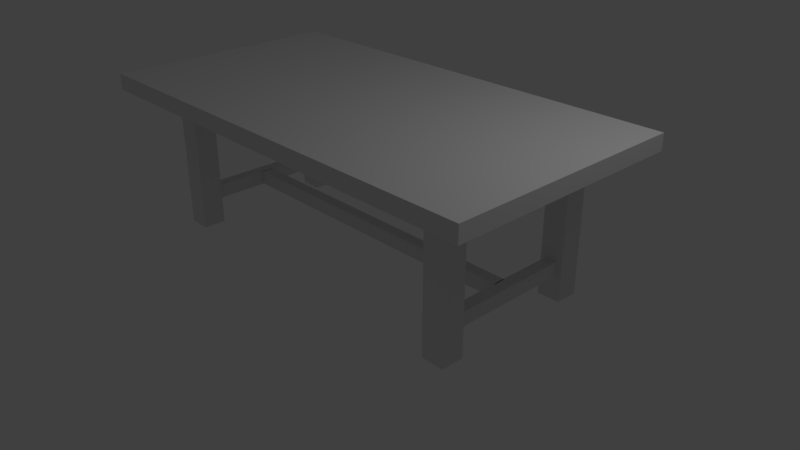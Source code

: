 # Source: Wooden_Table.blend  (saved by Blender 2.78.0; exported with 4.5.12 LTS)
import bpy
from mathutils import Matrix  # noqa: F401  (used for matrix-valued properties, if any)

bpy.ops.wm.read_factory_settings(use_empty=True)
scene = bpy.context.scene
scene.name = 'Scene'

# ---- collections
col_collection_1 = bpy.data.collections.new('Collection 1'); scene.collection.children.link(col_collection_1)

# ---- materials (node trees are filled in below, after node groups)
mat_material = bpy.data.materials.new('Material')
mat_material.alpha_threshold = 0.0
mat_material.use_transparent_shadow = False
mat_material.roughness = 0.5
mat_material.line_color = (0.0, 0.0, 0.0, 1.0)

# ---- material node trees

# ---- world
world_world = bpy.data.worlds.new('World'); scene.world = world_world
world_world.color = (0.05088, 0.05088, 0.05088)
world_world.use_sun_shadow = False
world_world.sun_shadow_jitter_overblur = 0.0
world_world.cycles.sampling_method = 'MANUAL'

# ---- cameras
cam_camera = bpy.data.cameras.new('Camera')
cam_camera.clip_end = 100.0
cam_camera.lens = 35.0
cam_camera.sensor_width = 32.0
cam_camera.sensor_height = 18.0
cam_camera.ortho_scale = 7.314
cam_camera.dof.focus_distance = 0.0
cam_camera.dof.aperture_fstop = 128.0

# ---- lights
light_lamp = bpy.data.lights.new('Lamp', 'POINT')
light_lamp.transmission_factor = 0.0
light_lamp.cutoff_distance = 30.0
light_lamp.energy = 100.0
light_lamp.shadow_buffer_clip_start = 1.001
light_lamp.shadow_soft_size = 0.1
light_lamp.shadow_maximum_resolution = 0.006
light_lamp.use_absolute_resolution = True

# ---- meshes
me_cube = bpy.data.meshes.new('Cube')
me_cube.from_pydata([(0.0, -0.5506, -0.9904), (0.0, -1.0, -1.0), (-1.0, -1.0, -1.0), (0.0, -0.5506, -2.73), (0.0, -0.6506, -0.9904), (0.0, -1.0, 1.0), (-1.0, -1.0, 1.0), (0.0, -0.6506, -2.73), (-0.7014, -0.5506, -0.9904), (0.0, 0.0, -1.0), (0.0, -0.2, -1.0), (0.0, -0.6, -1.0), (-1.0, -0.6, -1.0), (-1.0, -0.2, -1.0), (-1.0, 0.0, -1.0), (-0.7014, -0.5506, -2.73), (-0.7014, -0.6506, -0.9904), (0.0, 0.0, 1.0), (0.0, -0.2, 1.0), (0.0, -0.6, 1.0), (-1.0, -0.6, 1.0), (-1.0, -0.2, 1.0), (-1.0, 0.0, 1.0), (-0.7014, -0.6506, -2.73), (-0.7991, -0.6978, -18.3), (-0.7991, -0.6978, -1.003), (-0.7991, -0.5103, -18.3), (-0.7991, -0.5103, -1.003), (-0.6991, -0.6978, -18.3), (-0.6991, -0.6978, -1.003), (-0.6991, -0.5103, -18.3), (-0.6991, -0.5103, -1.003), (-0.7744, 0.0, -0.9925), (-0.7744, 0.0, -2.732), (-0.7211, 0.0, -0.9925), (-0.7211, 0.0, -2.732), (-0.7744, -0.5163, -0.9925), (-0.7744, -0.5163, -2.732), (-0.7211, -0.5163, -0.9925), (-0.7211, -0.5163, -2.732), (-0.7744, 0.0, -13.56), (-0.7744, 0.0, -15.3), (-0.7211, 0.0, -13.56), (-0.7211, 0.0, -15.3), (-0.7744, -0.5163, -13.56), (-0.7744, -0.5163, -15.3), (-0.7211, -0.5163, -13.56), (-0.7211, -0.5163, -15.3), (-0.7247, -0.04881, -13.56), (-0.7247, -0.04881, -15.3), (-0.7247, 0.0, -13.56), (-0.7247, 0.0, -15.3), (0.0, -0.04881, -13.56), (0.0, -0.04881, -15.3), (0.0, 0.0, -13.56), (0.0, 0.0, -15.3)], [], [(11, 1, 2, 12), (19, 20, 6, 5), (11, 19, 5, 1), (1, 5, 6, 2), (0, 8, 16, 4), (2, 6, 20, 12), (12, 20, 21, 13), (13, 21, 22, 14), (15, 8, 0, 3), (3, 0, 4, 7), (9, 17, 18, 10), (10, 18, 19, 11), (15, 3, 7, 23), (23, 16, 8, 15), (17, 22, 21, 18), (18, 21, 20, 19), (7, 4, 16, 23), (9, 10, 13, 14), (10, 11, 12, 13), (24, 25, 27, 26), (26, 27, 31, 30), (30, 31, 29, 28), (28, 29, 25, 24), (26, 30, 28, 24), (31, 27, 25, 29), (32, 36, 38, 34), (37, 36, 32, 33), (33, 32, 34, 35), (37, 33, 35, 39), (39, 38, 36, 37), (35, 34, 38, 39), (40, 44, 46, 42), (45, 44, 40, 41), (41, 40, 42, 43), (45, 41, 43, 47), (47, 46, 44, 45), (43, 42, 46, 47), (48, 52, 54, 50), (53, 52, 48, 49), (49, 48, 50, 51), (53, 49, 51, 55), (55, 54, 52, 53), (51, 50, 54, 55)])
_uv = me_cube.uv_layers.new(name='UVMap')
_uv.uv.foreach_set('vector', [0.8216, 0.7215, 0.8216, 0.7214, 0.8221, 0.7214, 0.8221, 0.7215, 0.8219, 0.7217, 0.8219, 0.7216, 0.8221, 0.7216, 0.8221, 0.7217, 0.8338, 0.6748, 0.8338, 0.6746, 0.834, 0.6746, 0.834, 0.6748, 0.8235, 0.7214, 0.8235, 0.7217, 0.823, 0.7217, 0.823, 0.7214, 0.8343, 0.6743, 0.8343, 0.6742, 0.8343, 0.6742, 0.8343, 0.6743, 0.8226, 0.7214, 0.8226, 0.7217, 0.8224, 0.7217, 0.8224, 0.7214, 0.8432, 0.7938, 0.8432, 0.794, 0.843, 0.794, 0.843, 0.7938, 0.8332, 0.6746, 0.8332, 0.6748, 0.8331, 0.6748, 0.8331, 0.6746, 0.8335, 0.6743, 0.8335, 0.6746, 0.8332, 0.6746, 0.8332, 0.6743, 0.8323, 0.6748, 0.8323, 0.6746, 0.8323, 0.6746, 0.8323, 0.6748, 0.8335, 0.6748, 0.8335, 0.6746, 0.8336, 0.6746, 0.8336, 0.6748, 0.8336, 0.6748, 0.8336, 0.6746, 0.8338, 0.6746, 0.8338, 0.6748, 0.8344, 0.6742, 0.8344, 0.6743, 0.8343, 0.6743, 0.8343, 0.6742, 0.8331, 0.6746, 0.8331, 0.6743, 0.8332, 0.6743, 0.8332, 0.6746, 0.8326, 0.6748, 0.8326, 0.6747, 0.8327, 0.6747, 0.8327, 0.6748, 0.8425, 0.794, 0.8425, 0.7939, 0.8427, 0.7939, 0.8427, 0.794, 0.8338, 0.6743, 0.8338, 0.6746, 0.8335, 0.6746, 0.8335, 0.6743, 0.8326, 0.6747, 0.8326, 0.6747, 0.833, 0.6747, 0.833, 0.6747, 0.8424, 0.7939, 0.8424, 0.7938, 0.8429, 0.7938, 0.8429, 0.7939, 0.8346, 0.6725, 0.8346, 0.6748, 0.8345, 0.6748, 0.8345, 0.6725, 0.833, 0.6725, 0.833, 0.6748, 0.833, 0.6748, 0.833, 0.6725, 0.8344, 0.6748, 0.8344, 0.6725, 0.8345, 0.6725, 0.8345, 0.6748, 0.8331, 0.6725, 0.8331, 0.6748, 0.833, 0.6748, 0.833, 0.6725, 0.8342, 0.6743, 0.8341, 0.6743, 0.8341, 0.6743, 0.8342, 0.6743, 0.8341, 0.6743, 0.8341, 0.6743, 0.8341, 0.6743, 0.8341, 0.6743, 0.8342, 0.6743, 0.8342, 0.6743, 0.8342, 0.6743, 0.8342, 0.6743, 0.8326, 0.6746, 0.8326, 0.6743, 0.8328, 0.6743, 0.8328, 0.6746, 0.8323, 0.6746, 0.8323, 0.6748, 0.8323, 0.6748, 0.8323, 0.6746, 0.8342, 0.6743, 0.8342, 0.6743, 0.8342, 0.6743, 0.8342, 0.6743, 0.8323, 0.6743, 0.8323, 0.6746, 0.8323, 0.6746, 0.8323, 0.6743, 0.8323, 0.6746, 0.8323, 0.6743, 0.8326, 0.6743, 0.8326, 0.6746, 0.8558, 0.7526, 0.8558, 0.7525, 0.8559, 0.7525, 0.8559, 0.7526, 0.854, 0.7531, 0.854, 0.7529, 0.8542, 0.7529, 0.8542, 0.7531, 0.8323, 0.6743, 0.8323, 0.6746, 0.8323, 0.6746, 0.8323, 0.6743, 0.8559, 0.7525, 0.8559, 0.7526, 0.8559, 0.7526, 0.8559, 0.7525, 0.8323, 0.6743, 0.8323, 0.6746, 0.8323, 0.6746, 0.8323, 0.6743, 0.8544, 0.7528, 0.8544, 0.7526, 0.8547, 0.7526, 0.8547, 0.7528, 0.8559, 0.7525, 0.8559, 0.7526, 0.8559, 0.7526, 0.8559, 0.7525, 0.8557, 0.7526, 0.8557, 0.7528, 0.8554, 0.7528, 0.8554, 0.7526, 0.8323, 0.6746, 0.8323, 0.6748, 0.8323, 0.6748, 0.8323, 0.6746, 0.8343, 0.6742, 0.8343, 0.6743, 0.8343, 0.6743, 0.8343, 0.6742, 0.8322, 0.6746, 0.8322, 0.6743, 0.8323, 0.6743, 0.8323, 0.6746, 0.856, 0.7526, 0.856, 0.7528, 0.8557, 0.7528, 0.8557, 0.7526])
me_cube.materials.append(mat_material)
me_cube.use_remesh_preserve_volume = False
me_cube.use_remesh_preserve_attributes = False
me_cube.use_mirror_vertex_groups = False
me_cube.update()

# ---- objects
ob_cube = bpy.data.objects.new('Cube', me_cube)
ob_lamp = bpy.data.objects.new('Lamp', light_lamp)
ob_camera = bpy.data.objects.new('Camera', cam_camera)

# ---- transforms, parenting, visibility, modifiers, constraints
ob_cube.location = (0.0, 0.0, 1.951)
ob_cube.scale = (3.0, 1.6, 0.1067)
ob_cube.lock_rotations_4d = False
ob_cube.empty_display_type = 'ARROWS'
ob_cube.lineart.crease_threshold = 0.0
_m = ob_cube.modifiers.new('Mirror', 'MIRROR')
_m.use_axis = (True, True, False)
_m.use_clip = True
ob_lamp.location = (4.076, 1.005, 5.904)
ob_lamp.rotation_euler = (0.6503, 0.05522, 1.866)
ob_lamp.lock_rotations_4d = False
ob_lamp.empty_display_type = 'ARROWS'
ob_lamp.color = (0.0, 0.0, 0.0, 0.0)
ob_lamp.lineart.crease_threshold = 0.0
ob_camera.location = (7.481, -6.508, 5.344)
ob_camera.rotation_euler = (1.109, 0.0, 0.8149)
ob_camera.lock_rotations_4d = False
ob_camera.empty_display_type = 'ARROWS'
ob_camera.color = (0.0, 0.0, 0.0, 0.0)
ob_camera.display_type = 'WIRE'
ob_camera.lineart.crease_threshold = 0.0

# ---- collection membership
col_collection_1.objects.link(ob_cube)
col_collection_1.objects.link(ob_lamp)
col_collection_1.objects.link(ob_camera)

# ---- scene / render settings (as saved in the file)
scene.camera = ob_camera
scene.frame_start = 1; scene.frame_end = 250; scene.frame_set(1)
scene.render.engine = 'BLENDER_EEVEE_NEXT'
scene.render.resolution_percentage = 50
scene.render.dither_intensity = 0.0
scene.cycles.use_denoising = False
scene.cycles.samples = 128
scene.cycles.sampling_pattern = 'TABULATED_SOBOL'
scene.cycles.light_sampling_threshold = 0.0
scene.cycles.use_adaptive_sampling = False
scene.cycles.use_light_tree = False
scene.cycles.blur_glossy = 0.0
scene.cycles.sample_clamp_indirect = 0.0
scene.view_settings.view_transform = 'Standard'
bpy.context.view_layer.update()
